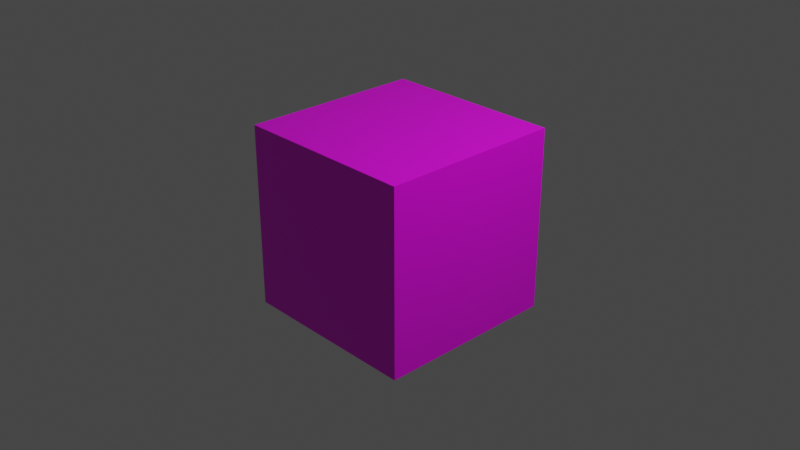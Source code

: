 # Source: cube.blend  (saved by Blender 3.0.42; exported with 4.5.12 LTS)
import bpy
from mathutils import Matrix  # noqa: F401  (used for matrix-valued properties, if any)

bpy.ops.wm.read_factory_settings(use_empty=True)
scene = bpy.context.scene
scene.name = 'Scene'

# ---- collections
col_collection = bpy.data.collections.new('Collection'); scene.collection.children.link(col_collection)

# ---- images (referenced by path relative to the original .blend; pixels are not part of the script)
import os
ASSET_DIR = os.environ.get("B2B_ASSET_DIR", "")  # directory of the original .blend (textures are referenced by path, not embedded)
HERE = os.path.dirname(os.path.abspath(__file__))  # packed textures are extracted next to this script under _unpacked/

def load_image(name, relpath, width, height, colorspace="sRGB"):
    """Load a texture the original file referenced (path relative to the .blend, or extracted next to this script)."""
    p = next((c for c in (os.path.join(HERE, relpath), os.path.join(ASSET_DIR, relpath)) if relpath and os.path.exists(c)), "")
    if p:
        img = bpy.data.images.load(p, check_existing=True)
        img.name = name
    else:  # same state as the original file: an image datablock whose file is absent (Cycles renders it pink)
        img = bpy.data.images.new(name, width, height)
        img.source = "FILE"
        img.filepath = "//" + (relpath or name)
    img.colorspace_settings.name = colorspace
    return img
img_debug_grass_png = load_image('debug-grass.png', 'debug-grass.png', 1024, 1024, 'sRGB')

# ---- materials (node trees are filled in below, after node groups)
mat_material = bpy.data.materials.new('Material')
mat_material.alpha_threshold = 0.0
mat_material.use_transparent_shadow = False
mat_material.line_color = (0.0, 0.0, 0.0, 1.0)

# ---- material node trees
mat_material.use_nodes = True; mat_material.node_tree.nodes.clear()
_N = mat_material.node_tree.nodes; _L = mat_material.node_tree.links
n0 = _N.new('ShaderNodeOutputMaterial'); n0.name = 'Material Output'; n0.location = (300, 300)
n1 = _N.new('ShaderNodeBsdfPrincipled'); n1.name = 'Principled BSDF'; n1.location = (10, 300)
n1.distribution = 'GGX'
n1.subsurface_method = 'RANDOM_WALK_SKIN'
n1.inputs[2].default_value = 0.4
n1.inputs[3].default_value = 1.45
n1.inputs[27].default_value = (0.0, 0.0, 0.0, 1.0)
n1.inputs[28].default_value = 1.0
n2 = _N.new('ShaderNodeVolumeInfo'); n2.name = 'Volume Info'; n2.location = (-280, 220)
n3 = _N.new('ShaderNodeTexImage'); n3.name = 'Image Texture'; n3.location = (-280, 280)
n3.image = img_debug_grass_png
_L.new(n1.outputs[0], n0.inputs[0])
_L.new(n3.outputs[0], n1.inputs[0])
n0.is_active_output = True

# ---- world
world_world = bpy.data.worlds.new('World'); scene.world = world_world
world_world.use_nodes = True; world_world.node_tree.nodes.clear()
_N = world_world.node_tree.nodes; _L = world_world.node_tree.links
n0 = _N.new('ShaderNodeOutputWorld'); n0.name = 'World Output'; n0.location = (300, 300)
n1 = _N.new('ShaderNodeBackground'); n1.name = 'Background'; n1.location = (10, 300)
n1.inputs[0].default_value = (0.05088, 0.05088, 0.05088, 1.0)
_L.new(n1.outputs[0], n0.inputs[0])
n0.is_active_output = True
world_world.color = (0.05088, 0.05088, 0.05088)
world_world.use_sun_shadow = False
world_world.sun_shadow_jitter_overblur = 0.0

# ---- cameras
cam_camera = bpy.data.cameras.new('Camera')
cam_camera.clip_end = 100.0
cam_camera.ortho_scale = 7.314

# ---- lights
light_light = bpy.data.lights.new('Light', 'POINT')
light_light.transmission_factor = 0.0
light_light.energy = 1000.0
light_light.shadow_soft_size = 0.1
light_light.shadow_maximum_resolution = 0.006
light_light.use_absolute_resolution = True

# ---- meshes
me_cube_001 = bpy.data.meshes.new('Cube.001')
me_cube_001.from_pydata([(-1.0, -1.0, -1.0), (-1.0, -1.0, 1.0), (-1.0, 1.0, -1.0), (-1.0, 1.0, 1.0), (1.0, -1.0, -1.0), (1.0, -1.0, 1.0), (1.0, 1.0, -1.0), (1.0, 1.0, 1.0)], [], [(0, 1, 3, 2), (2, 3, 7, 6), (6, 7, 5, 4), (4, 5, 1, 0), (2, 6, 4, 0), (7, 3, 1, 5)])
_uv = me_cube_001.uv_layers.new(name='UVMap')
_uv.uv.foreach_set('vector', [0.6647, -0.007483, 0.6649, 1.003, 0.5007, 1.002, 0.5005, -0.008812, 0.3312, -0.02077, 0.3313, 1.007, 0.1663, 1.006, 0.1662, -0.02145, 0.4952, 0.03284, 0.4951, 0.9933, 0.3336, 0.9925, 0.3337, 0.03201, 0.8323, 0.02347, 0.8316, 0.999, 0.6679, 0.9948, 0.6686, 0.01927, 0.8351, 0.005542, 0.9973, 0.005542, 0.9973, 1.009, 0.8351, 1.009, 0.001484, 0.01007, 0.1647, 0.01007, 0.1647, 0.9991, 0.001484, 0.9991])
_uv.active_render = True
_uv = me_cube_001.uv_layers.new(name='UVMap.001')
_uv.uv.foreach_set('vector', [0.375, 0.0, 0.625, 0.0, 0.625, 0.25, 0.375, 0.25, 0.375, 0.25, 0.625, 0.25, 0.625, 0.5, 0.375, 0.5, 0.375, 0.5, 0.625, 0.5, 0.625, 0.75, 0.375, 0.75, 0.375, 0.75, 0.625, 0.75, 0.625, 1.0, 0.375, 1.0, 0.125, 0.5, 0.375, 0.5, 0.375, 0.75, 0.125, 0.75, 0.625, 0.5, 0.875, 0.5, 0.875, 0.75, 0.625, 0.75])
me_cube_001.materials.append(mat_material)
me_cube_001.use_remesh_fix_poles = True
me_cube_001.use_remesh_preserve_attributes = False
me_cube_001.update()

# ---- objects
ob_light = bpy.data.objects.new('Light', light_light)
ob_camera = bpy.data.objects.new('Camera', cam_camera)
ob_cube = bpy.data.objects.new('Cube', me_cube_001)

# ---- transforms, parenting, visibility, modifiers, constraints
ob_light.location = (4.076, 1.005, 5.904)
ob_light.rotation_euler = (0.6503, 0.05522, 1.866)
ob_light.lock_rotations_4d = False
ob_light.empty_display_type = 'ARROWS'
ob_light.color = (0.0, 0.0, 0.0, 0.0)
ob_light.lineart.crease_threshold = 0.0
ob_camera.location = (7.359, -6.926, 4.958)
ob_camera.rotation_euler = (1.109, 0.0, 0.8149)
ob_camera.lock_rotations_4d = False
ob_camera.empty_display_type = 'ARROWS'
ob_camera.color = (0.0, 0.0, 0.0, 0.0)
ob_camera.display_type = 'WIRE'
ob_camera.lineart.crease_threshold = 0.0
ob_cube.location = (0.0, 0.0, 0.0)

# ---- collection membership
col_collection.objects.link(ob_light)
col_collection.objects.link(ob_camera)
col_collection.objects.link(ob_cube)

# ---- scene / render settings (as saved in the file)
scene.camera = ob_camera
scene.frame_start = 1; scene.frame_end = 250; scene.frame_set(1)
scene.render.engine = 'BLENDER_EEVEE_NEXT'
scene.cycles.sampling_pattern = 'TABULATED_SOBOL'
scene.cycles.use_light_tree = False
scene.view_settings.view_transform = 'Filmic'
bpy.context.view_layer.update()
